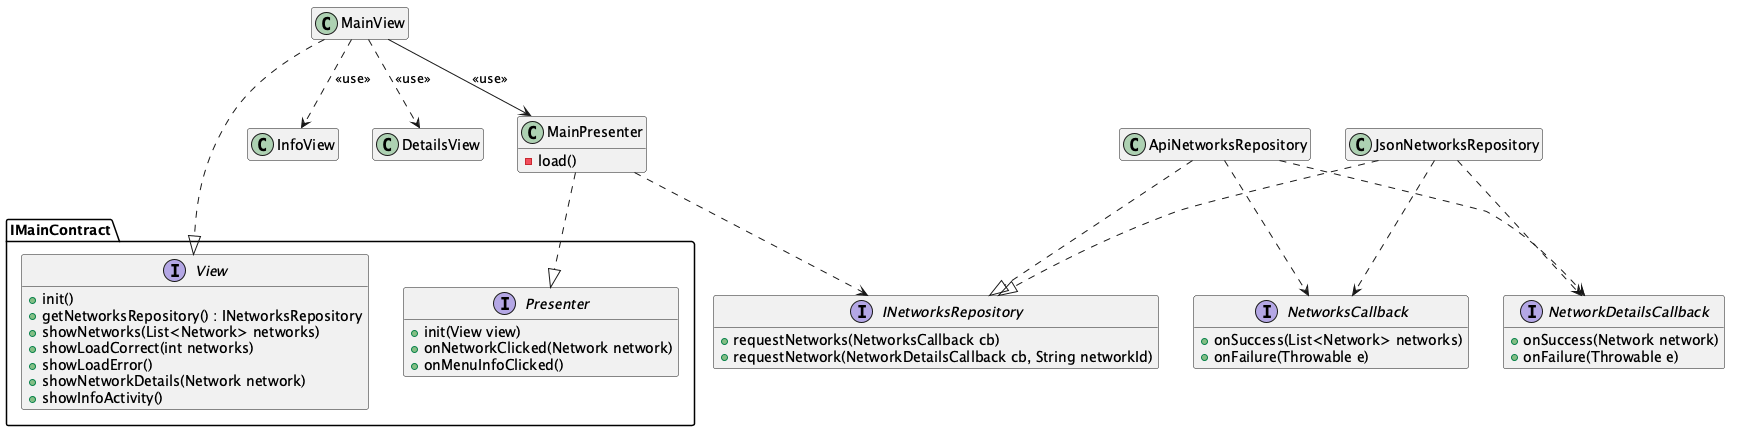

The diagram above was rendered by PlantUML. Its source (embedded in the PNG):
@startuml architecture

hide empty members

MainView ..|> IMainContract.View
MainPresenter ..|> IMainContract.Presenter
MainPresenter ..> INetworksRepository
ApiNetworksRepository ..|> INetworksRepository
JsonNetworksRepository ..|> INetworksRepository
ApiNetworksRepository ..> NetworksCallback
ApiNetworksRepository ..> NetworkDetailsCallback
JsonNetworksRepository ..> NetworksCallback
JsonNetworksRepository ..> NetworkDetailsCallback

MainView --> MainPresenter : <<use>>
MainView ..> InfoView : <<use>>
MainView ..> DetailsView : <<use>>

class MainView {
}

class MainPresenter {
    -load()
}

class InfoView
class DetailsView
class ApiNetworksRepository
class JsonNetworksRepository

interface IMainContract.View {
    + init()
    + getNetworksRepository() : INetworksRepository
    + showNetworks(List<Network> networks)
    + showLoadCorrect(int networks)
    + showLoadError()
    + showNetworkDetails(Network network)
    + showInfoActivity()
}

interface IMainContract.Presenter {
    + init(View view)
    + onNetworkClicked(Network network)
    + onMenuInfoClicked()
}

interface INetworksRepository {
    + requestNetworks(NetworksCallback cb)
    + requestNetwork(NetworkDetailsCallback cb, String networkId)
}

interface NetworksCallback {
    + onSuccess(List<Network> networks)
    + onFailure(Throwable e)
}

interface NetworkDetailsCallback {
    + onSuccess(Network network)
    + onFailure(Throwable e)
}


@enduml